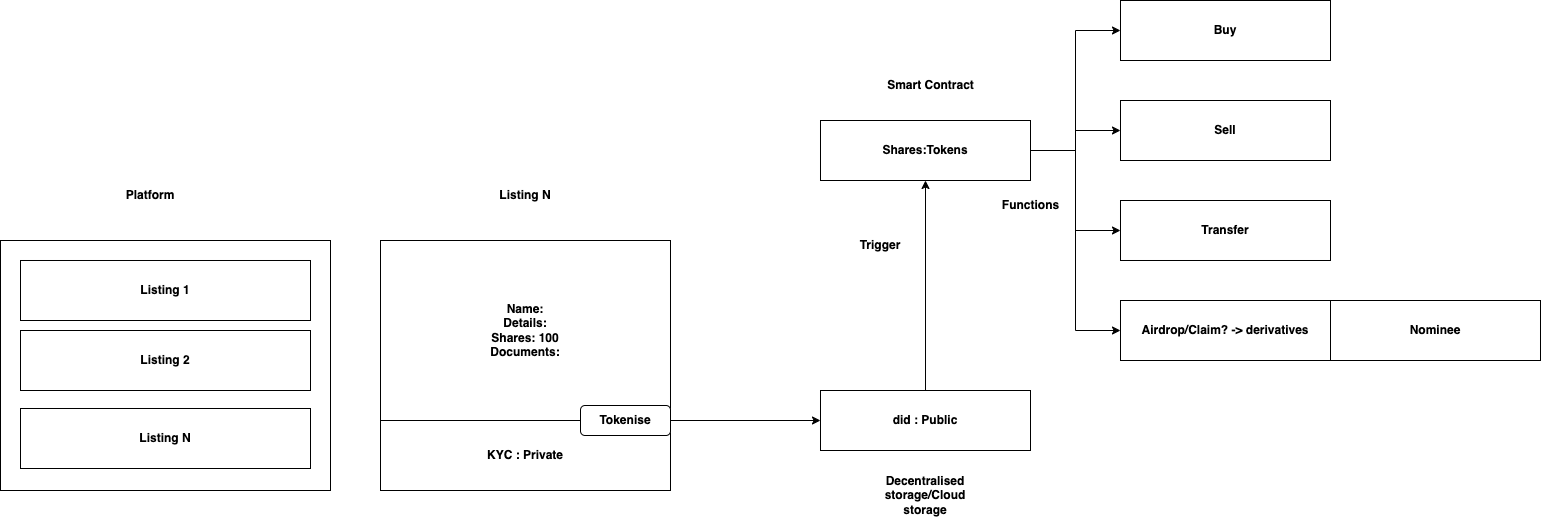

The diagram above was exported from draw.io. Its source (the exported page's mxGraphModel, read from the mxfile embedded in the PNG):
<mxGraphModel grid="1" page="1" gridSize="10" guides="1" tooltips="1" connect="1" arrows="1" fold="1" pageScale="1" pageWidth="850" pageHeight="1100" math="0" shadow="0">
  <root>
    <mxCell id="0" />
    <mxCell id="1" parent="0" />
    <mxCell id="Ely3KZ0R29R_bt0z4EpR-6" style="edgeStyle=orthogonalEdgeStyle;rounded=0;orthogonalLoop=1;jettySize=auto;html=1;entryX=0;entryY=0.5;entryDx=0;entryDy=0;exitX=1;exitY=0.5;exitDx=0;exitDy=0;" edge="1" parent="1" source="Ely3KZ0R29R_bt0z4EpR-27" target="Ely3KZ0R29R_bt0z4EpR-18">
      <mxGeometry relative="1" as="geometry" />
    </mxCell>
    <mxCell id="Ely3KZ0R29R_bt0z4EpR-7" value="&lt;b&gt;Name:&lt;br&gt;Details:&lt;br&gt;Shares: 100&lt;br&gt;Documents:&lt;/b&gt;" style="whiteSpace=wrap;html=1;align=center;" vertex="1" parent="1">
      <mxGeometry x="410" y="150" width="290" height="180" as="geometry" />
    </mxCell>
    <mxCell id="Ely3KZ0R29R_bt0z4EpR-8" style="edgeStyle=orthogonalEdgeStyle;rounded=0;orthogonalLoop=1;jettySize=auto;html=1;entryX=0;entryY=0.5;entryDx=0;entryDy=0;" edge="1" parent="1" source="Ely3KZ0R29R_bt0z4EpR-12" target="Ely3KZ0R29R_bt0z4EpR-13">
      <mxGeometry relative="1" as="geometry" />
    </mxCell>
    <mxCell id="Ely3KZ0R29R_bt0z4EpR-9" style="edgeStyle=orthogonalEdgeStyle;rounded=0;orthogonalLoop=1;jettySize=auto;html=1;entryX=0;entryY=0.5;entryDx=0;entryDy=0;" edge="1" parent="1" source="Ely3KZ0R29R_bt0z4EpR-12" target="Ely3KZ0R29R_bt0z4EpR-14">
      <mxGeometry relative="1" as="geometry" />
    </mxCell>
    <mxCell id="Ely3KZ0R29R_bt0z4EpR-10" style="edgeStyle=orthogonalEdgeStyle;rounded=0;orthogonalLoop=1;jettySize=auto;html=1;entryX=0;entryY=0.5;entryDx=0;entryDy=0;" edge="1" parent="1" source="Ely3KZ0R29R_bt0z4EpR-12" target="Ely3KZ0R29R_bt0z4EpR-15">
      <mxGeometry relative="1" as="geometry" />
    </mxCell>
    <mxCell id="Ely3KZ0R29R_bt0z4EpR-11" style="edgeStyle=orthogonalEdgeStyle;rounded=0;orthogonalLoop=1;jettySize=auto;html=1;entryX=0;entryY=0.5;entryDx=0;entryDy=0;" edge="1" parent="1" source="Ely3KZ0R29R_bt0z4EpR-12" target="Ely3KZ0R29R_bt0z4EpR-16">
      <mxGeometry relative="1" as="geometry" />
    </mxCell>
    <mxCell id="Ely3KZ0R29R_bt0z4EpR-12" value="&lt;b&gt;Shares:Tokens&lt;/b&gt;" style="whiteSpace=wrap;html=1;" vertex="1" parent="1">
      <mxGeometry x="850" y="30" width="210" height="60" as="geometry" />
    </mxCell>
    <mxCell id="Ely3KZ0R29R_bt0z4EpR-13" value="&lt;b&gt;Buy&lt;/b&gt;" style="whiteSpace=wrap;html=1;" vertex="1" parent="1">
      <mxGeometry x="1150" y="-90" width="210" height="60" as="geometry" />
    </mxCell>
    <mxCell id="Ely3KZ0R29R_bt0z4EpR-14" value="&lt;b&gt;Sell&lt;/b&gt;" style="whiteSpace=wrap;html=1;" vertex="1" parent="1">
      <mxGeometry x="1150" y="10" width="210" height="60" as="geometry" />
    </mxCell>
    <mxCell id="Ely3KZ0R29R_bt0z4EpR-15" value="&lt;b&gt;Transfer&lt;/b&gt;" style="whiteSpace=wrap;html=1;" vertex="1" parent="1">
      <mxGeometry x="1150" y="110" width="210" height="60" as="geometry" />
    </mxCell>
    <mxCell id="Ely3KZ0R29R_bt0z4EpR-16" value="&lt;b&gt;Airdrop/Claim? -&amp;gt; derivatives&lt;/b&gt;" style="whiteSpace=wrap;html=1;" vertex="1" parent="1">
      <mxGeometry x="1150" y="210" width="210" height="60" as="geometry" />
    </mxCell>
    <mxCell id="Ely3KZ0R29R_bt0z4EpR-17" value="&lt;b&gt;Nominee&lt;/b&gt;" style="whiteSpace=wrap;html=1;" vertex="1" parent="1">
      <mxGeometry x="1360" y="210" width="210" height="60" as="geometry" />
    </mxCell>
    <mxCell id="Ely3KZ0R29R_bt0z4EpR-25" style="edgeStyle=orthogonalEdgeStyle;rounded=0;orthogonalLoop=1;jettySize=auto;html=1;entryX=0.5;entryY=1;entryDx=0;entryDy=0;" edge="1" parent="1" source="Ely3KZ0R29R_bt0z4EpR-18" target="Ely3KZ0R29R_bt0z4EpR-12">
      <mxGeometry relative="1" as="geometry" />
    </mxCell>
    <mxCell id="Ely3KZ0R29R_bt0z4EpR-18" value="&lt;b&gt;did : Public&lt;/b&gt;" style="whiteSpace=wrap;html=1;" vertex="1" parent="1">
      <mxGeometry x="850" y="300" width="210" height="60" as="geometry" />
    </mxCell>
    <mxCell id="Ely3KZ0R29R_bt0z4EpR-21" value="&lt;b&gt;Smart Contract&lt;/b&gt;" style="text;html=1;align=center;verticalAlign=middle;resizable=0;points=[];autosize=1;strokeColor=none;fillColor=none;" vertex="1" parent="1">
      <mxGeometry x="905" y="-20" width="110" height="30" as="geometry" />
    </mxCell>
    <mxCell id="Ely3KZ0R29R_bt0z4EpR-23" value="&lt;b&gt;KYC : Private&lt;/b&gt;" style="whiteSpace=wrap;html=1;" vertex="1" parent="1">
      <mxGeometry x="410" y="330" width="290" height="70" as="geometry" />
    </mxCell>
    <mxCell id="Ely3KZ0R29R_bt0z4EpR-26" value="&lt;b&gt;Trigger&lt;/b&gt;" style="text;html=1;align=center;verticalAlign=middle;whiteSpace=wrap;rounded=0;" vertex="1" parent="1">
      <mxGeometry x="880" y="140" width="60" height="30" as="geometry" />
    </mxCell>
    <mxCell id="Ely3KZ0R29R_bt0z4EpR-27" value="&lt;b&gt;Tokenise&lt;/b&gt;" style="rounded=1;whiteSpace=wrap;html=1;" vertex="1" parent="1">
      <mxGeometry x="610" y="315" width="90" height="30" as="geometry" />
    </mxCell>
    <mxCell id="Ely3KZ0R29R_bt0z4EpR-28" value="" style="group" vertex="1" connectable="0" parent="1">
      <mxGeometry x="30" y="150" width="330" height="250" as="geometry" />
    </mxCell>
    <mxCell id="Ely3KZ0R29R_bt0z4EpR-1" value="" style="whiteSpace=wrap;html=1;" vertex="1" parent="Ely3KZ0R29R_bt0z4EpR-28">
      <mxGeometry width="330" height="250" as="geometry" />
    </mxCell>
    <mxCell id="Ely3KZ0R29R_bt0z4EpR-2" value="&lt;b&gt;Listing 1&lt;/b&gt;" style="whiteSpace=wrap;html=1;" vertex="1" parent="Ely3KZ0R29R_bt0z4EpR-28">
      <mxGeometry x="20" y="20" width="290" height="60" as="geometry" />
    </mxCell>
    <mxCell id="Ely3KZ0R29R_bt0z4EpR-3" value="&lt;b&gt;Listing 2&lt;/b&gt;" style="whiteSpace=wrap;html=1;" vertex="1" parent="Ely3KZ0R29R_bt0z4EpR-28">
      <mxGeometry x="20" y="90" width="290" height="60" as="geometry" />
    </mxCell>
    <mxCell id="Ely3KZ0R29R_bt0z4EpR-4" value="&lt;b&gt;Listing N&lt;/b&gt;" style="whiteSpace=wrap;html=1;" vertex="1" parent="Ely3KZ0R29R_bt0z4EpR-28">
      <mxGeometry x="20" y="168" width="290" height="60" as="geometry" />
    </mxCell>
    <mxCell id="Ely3KZ0R29R_bt0z4EpR-29" value="&lt;b&gt;Platform&lt;/b&gt;" style="text;html=1;align=center;verticalAlign=middle;whiteSpace=wrap;rounded=0;" vertex="1" parent="1">
      <mxGeometry x="150" y="90" width="60" height="30" as="geometry" />
    </mxCell>
    <mxCell id="Ely3KZ0R29R_bt0z4EpR-30" value="&lt;b&gt;Listing N&lt;/b&gt;" style="text;html=1;align=center;verticalAlign=middle;whiteSpace=wrap;rounded=0;" vertex="1" parent="1">
      <mxGeometry x="525" y="90" width="60" height="30" as="geometry" />
    </mxCell>
    <mxCell id="Ely3KZ0R29R_bt0z4EpR-31" value="&lt;b&gt;Decentralised storage/Cloud storage&lt;/b&gt;" style="text;html=1;align=center;verticalAlign=middle;whiteSpace=wrap;rounded=0;" vertex="1" parent="1">
      <mxGeometry x="925" y="390" width="60" height="30" as="geometry" />
    </mxCell>
    <mxCell id="Ely3KZ0R29R_bt0z4EpR-32" value="&lt;b&gt;Functions&lt;/b&gt;" style="text;html=1;align=center;verticalAlign=middle;resizable=0;points=[];autosize=1;strokeColor=none;fillColor=none;" vertex="1" parent="1">
      <mxGeometry x="1020" y="100" width="80" height="30" as="geometry" />
    </mxCell>
  </root>
</mxGraphModel>